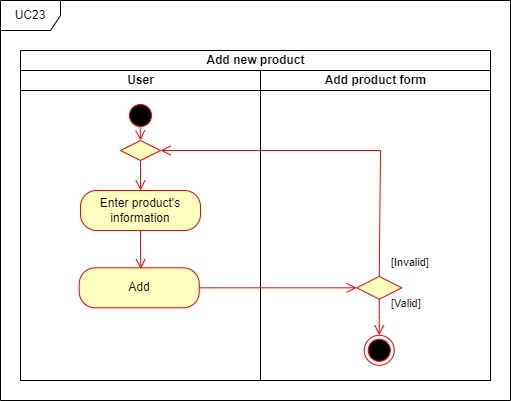

The diagram above was exported from draw.io. Its source (the exported page's mxGraphModel, read from the mxfile embedded in the PNG):
<mxGraphModel dx="2376" dy="2964" grid="1" gridSize="10" guides="1" tooltips="1" connect="1" arrows="1" fold="1" page="1" pageScale="1" pageWidth="850" pageHeight="1100" math="0" shadow="0">
  <root>
    <mxCell id="0" />
    <mxCell id="1" parent="0" />
    <mxCell id="2" value="" style="rhombus;whiteSpace=wrap;html=1;fontColor=#000000;fillColor=#ffffc0;strokeColor=#ff0000;" vertex="1" parent="1">
      <mxGeometry x="-448.75" y="-684.11" width="45" height="22.85" as="geometry" />
    </mxCell>
    <mxCell id="3" value="[Invalid]" style="edgeStyle=orthogonalEdgeStyle;html=1;align=left;verticalAlign=bottom;endArrow=open;endSize=8;strokeColor=#ff0000;rounded=0;exitX=0.5;exitY=0;exitDx=0;exitDy=0;entryX=1;entryY=0.5;entryDx=0;entryDy=0;" edge="1" source="2" target="15" parent="1">
      <mxGeometry x="-0.9725" y="-10" relative="1" as="geometry">
        <mxPoint x="-335" y="-634" as="targetPoint" />
        <Array as="points">
          <mxPoint x="-425" y="-810" />
        </Array>
        <mxPoint as="offset" />
      </mxGeometry>
    </mxCell>
    <mxCell id="4" value="[Valid]" style="edgeStyle=orthogonalEdgeStyle;html=1;align=left;verticalAlign=top;endArrow=open;endSize=8;strokeColor=#ff0000;rounded=0;exitX=0.5;exitY=1;exitDx=0;exitDy=0;entryX=0.5;entryY=0;entryDx=0;entryDy=0;" edge="1" source="2" target="13" parent="1">
      <mxGeometry x="-1" y="13" relative="1" as="geometry">
        <mxPoint x="-426.25" y="-572.6799999999998" as="targetPoint" />
        <Array as="points" />
        <mxPoint x="-3" y="-9" as="offset" />
      </mxGeometry>
    </mxCell>
    <mxCell id="5" value="Add new product" style="swimlane;childLayout=stackLayout;resizeParent=1;resizeParentMax=0;startSize=20;html=1;" vertex="1" parent="1">
      <mxGeometry x="-785" y="-910" width="470" height="330" as="geometry" />
    </mxCell>
    <mxCell id="6" value="User" style="swimlane;startSize=20;html=1;" vertex="1" parent="5">
      <mxGeometry y="20" width="240" height="310" as="geometry" />
    </mxCell>
    <mxCell id="7" value="Add product form" style="swimlane;startSize=20;html=1;" vertex="1" parent="5">
      <mxGeometry x="240" y="20" width="230" height="310" as="geometry" />
    </mxCell>
    <mxCell id="8" value="UC23" style="shape=umlFrame;whiteSpace=wrap;html=1;pointerEvents=0;" vertex="1" parent="1">
      <mxGeometry x="-805" y="-960" width="510" height="400" as="geometry" />
    </mxCell>
    <mxCell id="9" value="" style="ellipse;html=1;shape=startState;fillColor=#000000;strokeColor=#ff0000;" vertex="1" parent="1">
      <mxGeometry x="-680.0000000000005" y="-860" width="30" height="30" as="geometry" />
    </mxCell>
    <mxCell id="10" value="Enter product's information" style="rounded=1;whiteSpace=wrap;html=1;arcSize=40;fontColor=#000000;fillColor=#ffffc0;strokeColor=#ff0000;" vertex="1" parent="1">
      <mxGeometry x="-725" y="-770" width="120" height="40" as="geometry" />
    </mxCell>
    <mxCell id="11" value="Add" style="rounded=1;whiteSpace=wrap;html=1;arcSize=40;fontColor=#000000;fillColor=#ffffc0;strokeColor=#ff0000;" vertex="1" parent="1">
      <mxGeometry x="-726.25" y="-692.6800000000001" width="120" height="40" as="geometry" />
    </mxCell>
    <mxCell id="12" value="" style="edgeStyle=orthogonalEdgeStyle;html=1;verticalAlign=bottom;endArrow=open;endSize=8;strokeColor=#ff0000;rounded=0;exitX=1;exitY=0.5;exitDx=0;exitDy=0;entryX=0;entryY=0.5;entryDx=0;entryDy=0;" edge="1" source="11" target="2" parent="1">
      <mxGeometry relative="1" as="geometry">
        <mxPoint x="-486.25" y="-672.6799999999998" as="targetPoint" />
        <mxPoint x="-681.25" y="-612.6800000000001" as="sourcePoint" />
        <Array as="points" />
      </mxGeometry>
    </mxCell>
    <mxCell id="13" value="" style="ellipse;html=1;shape=endState;fillColor=#000000;strokeColor=#ff0000;" vertex="1" parent="1">
      <mxGeometry x="-441.25000000000045" y="-625.1800000000001" width="30" height="30" as="geometry" />
    </mxCell>
    <mxCell id="14" value="" style="edgeStyle=orthogonalEdgeStyle;html=1;verticalAlign=bottom;endArrow=open;endSize=8;strokeColor=#ff0000;rounded=0;exitX=0.5;exitY=1;exitDx=0;exitDy=0;entryX=0.513;entryY=0.033;entryDx=0;entryDy=0;entryPerimeter=0;" edge="1" source="10" target="11" parent="1">
      <mxGeometry relative="1" as="geometry">
        <mxPoint x="-666.25" y="-652.6800000000001" as="targetPoint" />
        <mxPoint x="-666.25" y="-672.6800000000001" as="sourcePoint" />
      </mxGeometry>
    </mxCell>
    <mxCell id="15" value="" style="rhombus;whiteSpace=wrap;html=1;fontColor=#000000;fillColor=#ffffc0;strokeColor=#ff0000;" vertex="1" parent="1">
      <mxGeometry x="-685" y="-820" width="40" height="20" as="geometry" />
    </mxCell>
    <mxCell id="16" value="" style="edgeStyle=orthogonalEdgeStyle;html=1;verticalAlign=bottom;endArrow=open;endSize=8;strokeColor=#ff0000;rounded=0;exitX=0.487;exitY=0.88;exitDx=0;exitDy=0;exitPerimeter=0;" edge="1" source="9" parent="1">
      <mxGeometry relative="1" as="geometry">
        <mxPoint x="-665" y="-820" as="targetPoint" />
        <mxPoint x="-655" y="-790" as="sourcePoint" />
        <Array as="points" />
      </mxGeometry>
    </mxCell>
    <mxCell id="17" value="" style="edgeStyle=orthogonalEdgeStyle;html=1;verticalAlign=bottom;endArrow=open;endSize=8;strokeColor=#ff0000;rounded=0;exitX=0.5;exitY=1;exitDx=0;exitDy=0;" edge="1" target="10" parent="1">
      <mxGeometry relative="1" as="geometry">
        <mxPoint x="-666.25" y="-769.8299999999997" as="targetPoint" />
        <mxPoint x="-665" y="-800.0000000000002" as="sourcePoint" />
        <Array as="points">
          <mxPoint x="-665" y="-780" />
          <mxPoint x="-665" y="-780" />
        </Array>
      </mxGeometry>
    </mxCell>
  </root>
</mxGraphModel>